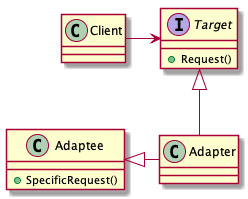

The diagram above was rendered by PlantUML. Its source (embedded in the PNG):
@startuml
class Client
interface Target{
    +Request()
}
class Adapter
class Adaptee{
    +SpecificRequest()
}

Client -> Target
Target <|-- Adapter
Adaptee <|- Adapter
@enduml